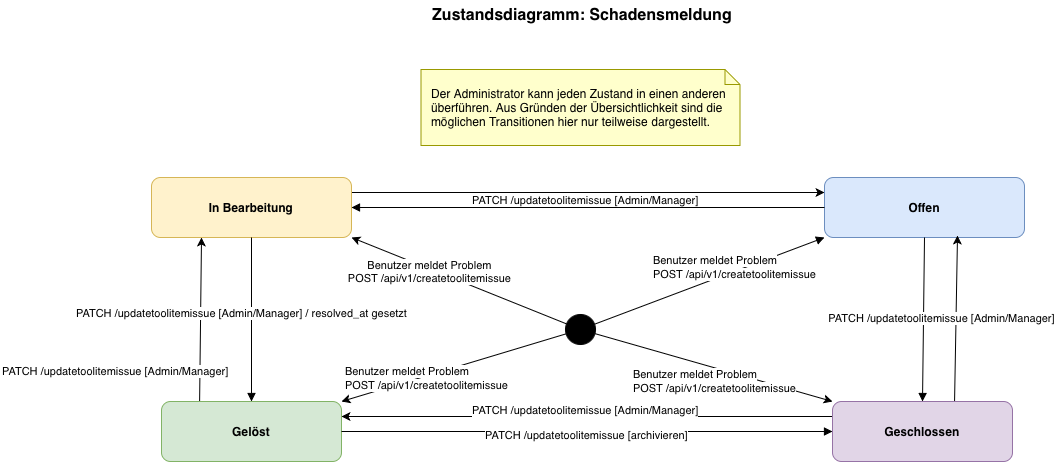

The diagram above was exported from draw.io. Its source (the exported page's mxGraphModel, read from the mxfile embedded in the PNG):
<mxGraphModel dx="1831" dy="932" grid="0" gridSize="10" guides="1" tooltips="1" connect="1" arrows="1" fold="1" page="0" pageScale="1" pageWidth="750" pageHeight="700" math="0" shadow="0">
  <root>
    <mxCell id="0" />
    <mxCell id="1" parent="0" />
    <mxCell id="title" parent="1" style="text;html=1;strokeColor=none;fillColor=none;align=center;verticalAlign=middle;whiteSpace=wrap;rounded=0;fontSize=16;fontStyle=1;" value="Zustandsdiagramm: Schadensmeldung" vertex="1">
      <mxGeometry height="30" width="500" x="60" y="51" as="geometry" />
    </mxCell>
    <mxCell id="6iBOsCJAurui45PUSGmk-5" edge="1" parent="1" source="init" style="rounded=0;orthogonalLoop=1;jettySize=auto;html=1;entryX=1;entryY=1;entryDx=0;entryDy=0;" target="s_inprog">
      <mxGeometry relative="1" as="geometry" />
    </mxCell>
    <mxCell id="6iBOsCJAurui45PUSGmk-6" edge="1" parent="1" source="init" style="rounded=0;orthogonalLoop=1;jettySize=auto;html=1;entryX=1;entryY=0;entryDx=0;entryDy=0;" target="s_resolved">
      <mxGeometry relative="1" as="geometry" />
    </mxCell>
    <mxCell id="6iBOsCJAurui45PUSGmk-7" edge="1" parent="1" source="init" style="rounded=0;orthogonalLoop=1;jettySize=auto;html=1;entryX=0;entryY=0;entryDx=0;entryDy=0;" target="s_closed">
      <mxGeometry relative="1" as="geometry" />
    </mxCell>
    <mxCell id="init" parent="1" style="ellipse;html=1;whiteSpace=wrap;aspect=fixed;fillColor=#000000;strokeColor=#000000;" value="" vertex="1">
      <mxGeometry height="30" width="30" x="293" y="365" as="geometry" />
    </mxCell>
    <mxCell id="s_open" parent="1" style="rounded=1;html=1;whiteSpace=wrap;fillColor=#dae8fc;strokeColor=#6c8ebf;fontStyle=1;fontSize=12;" value="Offen" vertex="1">
      <mxGeometry height="60" width="200" x="552" y="228" as="geometry" />
    </mxCell>
    <mxCell id="6iBOsCJAurui45PUSGmk-8" edge="1" parent="1" source="s_inprog" style="edgeStyle=orthogonalEdgeStyle;rounded=0;orthogonalLoop=1;jettySize=auto;html=1;exitX=1;exitY=0.25;exitDx=0;exitDy=0;entryX=0;entryY=0.25;entryDx=0;entryDy=0;" target="s_open">
      <mxGeometry relative="1" as="geometry" />
    </mxCell>
    <mxCell id="s_inprog" parent="1" style="rounded=1;html=1;whiteSpace=wrap;fillColor=#fff2cc;strokeColor=#d6b656;fontStyle=1;fontSize=12;" value="In Bearbeitung" vertex="1">
      <mxGeometry height="60" width="200" x="-121" y="228" as="geometry" />
    </mxCell>
    <mxCell id="6iBOsCJAurui45PUSGmk-1" edge="1" parent="1" style="rounded=0;orthogonalLoop=1;jettySize=auto;html=1;entryX=0.25;entryY=1;entryDx=0;entryDy=0;" target="s_inprog">
      <mxGeometry relative="1" as="geometry">
        <mxPoint x="-73" y="461" as="sourcePoint" />
        <mxPoint x="-74" y="310" as="targetPoint" />
      </mxGeometry>
    </mxCell>
    <mxCell id="s_resolved" parent="1" style="rounded=1;html=1;whiteSpace=wrap;fillColor=#d5e8d4;strokeColor=#82b366;fontStyle=1;fontSize=12;" value="Gelöst" vertex="1">
      <mxGeometry height="60" width="180" x="-111" y="452" as="geometry" />
    </mxCell>
    <mxCell id="6iBOsCJAurui45PUSGmk-2" edge="1" parent="1" source="s_closed" style="edgeStyle=orthogonalEdgeStyle;rounded=0;orthogonalLoop=1;jettySize=auto;html=1;entryX=1;entryY=0.25;entryDx=0;entryDy=0;exitX=0;exitY=0.25;exitDx=0;exitDy=0;" target="s_resolved">
      <mxGeometry relative="1" as="geometry" />
    </mxCell>
    <mxCell id="6iBOsCJAurui45PUSGmk-4" edge="1" parent="1" source="s_closed" style="rounded=0;orthogonalLoop=1;jettySize=auto;html=1;exitX=0.678;exitY=0.017;exitDx=0;exitDy=0;entryX=0.665;entryY=0.967;entryDx=0;entryDy=0;exitPerimeter=0;entryPerimeter=0;" target="s_open">
      <mxGeometry relative="1" as="geometry" />
    </mxCell>
    <mxCell id="s_closed" parent="1" style="rounded=1;html=1;whiteSpace=wrap;fillColor=#e1d5e7;strokeColor=#9673a6;fontStyle=1;fontSize=12;" value="Geschlossen" vertex="1">
      <mxGeometry height="60" width="180" x="560" y="452" as="geometry" />
    </mxCell>
    <mxCell id="t0" edge="1" parent="1" source="init" style="html=1;endArrow=block;endFill=1;entryX=0;entryY=1;entryDx=0;entryDy=0;" target="s_open" value="">
      <mxGeometry relative="1" as="geometry">
        <mxPoint x="323" y="370" as="sourcePoint" />
      </mxGeometry>
    </mxCell>
    <mxCell id="t1" edge="1" parent="1" source="s_open" style="html=1;endArrow=block;endFill=1;edgeStyle=orthogonalEdgeStyle;fontSize=11;" target="s_inprog" value="Benutzer meldet Problem&lt;br style=&quot;padding: 0px; margin: 0px;&quot;&gt;POST /api/v1/createtoolitemissue">
      <mxGeometry relative="1" x="0.6702" y="64" as="geometry">
        <mxPoint as="offset" />
      </mxGeometry>
    </mxCell>
    <mxCell id="t2" edge="1" parent="1" source="s_inprog" style="html=1;endArrow=block;endFill=1;fontSize=11;entryX=0.5;entryY=0;entryDx=0;entryDy=0;exitX=0.5;exitY=1;exitDx=0;exitDy=0;" target="s_resolved" value="PATCH /updatetoolitemissue [Admin/Manager] / resolved_at gesetzt">
      <mxGeometry relative="1" x="-0.0732" y="-10" as="geometry">
        <mxPoint as="offset" />
        <mxPoint x="-121" y="288" as="sourcePoint" />
      </mxGeometry>
    </mxCell>
    <mxCell id="t3" edge="1" parent="1" source="s_open" style="html=1;endArrow=block;endFill=1;fontSize=11;exitX=0.5;exitY=1;exitDx=0;exitDy=0;entryX=0.5;entryY=0;entryDx=0;entryDy=0;" target="s_closed" value="PATCH /updatetoolitemissue [Admin/Manager]">
      <mxGeometry relative="1" x="-0.0092" y="18" as="geometry">
        <mxPoint as="offset" />
      </mxGeometry>
    </mxCell>
    <mxCell id="t4" edge="1" parent="1" source="s_resolved" style="html=1;endArrow=block;endFill=1;edgeStyle=orthogonalEdgeStyle;fontSize=11;exitX=1;exitY=0.5;exitDx=0;exitDy=0;" target="s_closed" value="PATCH /updatetoolitemissue [archivieren]">
      <mxGeometry relative="1" x="-0.002" y="-4" as="geometry">
        <mxPoint as="offset" />
        <mxPoint x="517" y="507" as="targetPoint" />
      </mxGeometry>
    </mxCell>
    <mxCell id="6iBOsCJAurui45PUSGmk-10" parent="1" style="text;whiteSpace=wrap;html=1;" value="&lt;span style=&quot;font-size: 11px; text-align: center; white-space: nowrap; background-color: rgb(255, 255, 255);&quot;&gt;Benutzer meldet Problem&lt;/span&gt;&lt;br style=&quot;padding: 0px; margin: 0px; font-size: 11px; text-align: center; white-space: nowrap; background-color: rgb(255, 255, 255);&quot;&gt;&lt;span style=&quot;font-size: 11px; text-align: center; white-space: nowrap; background-color: rgb(255, 255, 255);&quot;&gt;POST /api/v1/createtoolitemissue&lt;/span&gt;" vertex="1">
      <mxGeometry height="36" width="233" x="379" y="297" as="geometry" />
    </mxCell>
    <mxCell id="6iBOsCJAurui45PUSGmk-13" parent="1" style="text;whiteSpace=wrap;html=1;" value="&lt;span style=&quot;font-size: 11px; text-align: center; white-space: nowrap; background-color: rgb(255, 255, 255);&quot;&gt;Benutzer meldet Problem&lt;/span&gt;&lt;br style=&quot;padding: 0px; margin: 0px; font-size: 11px; text-align: center; white-space: nowrap; background-color: rgb(255, 255, 255);&quot;&gt;&lt;span style=&quot;font-size: 11px; text-align: center; white-space: nowrap; background-color: rgb(255, 255, 255);&quot;&gt;POST /api/v1/createtoolitemissue&lt;/span&gt;" vertex="1">
      <mxGeometry height="36" width="233" x="359" y="411" as="geometry" />
    </mxCell>
    <mxCell id="6iBOsCJAurui45PUSGmk-14" parent="1" style="text;whiteSpace=wrap;html=1;" value="&lt;span style=&quot;font-size: 11px; text-align: center; white-space: nowrap; background-color: rgb(255, 255, 255);&quot;&gt;Benutzer meldet Problem&lt;/span&gt;&lt;br style=&quot;padding: 0px; margin: 0px; font-size: 11px; text-align: center; white-space: nowrap; background-color: rgb(255, 255, 255);&quot;&gt;&lt;span style=&quot;font-size: 11px; text-align: center; white-space: nowrap; background-color: rgb(255, 255, 255);&quot;&gt;POST /api/v1/createtoolitemissue&lt;/span&gt;" vertex="1">
      <mxGeometry height="36" width="233" x="71" y="408" as="geometry" />
    </mxCell>
    <mxCell id="6iBOsCJAurui45PUSGmk-15" parent="1" style="text;whiteSpace=wrap;html=1;" value="&lt;span style=&quot;caret-color: rgb(0, 0, 0); color: rgb(0, 0, 0); font-family: Helvetica; font-size: 11px; font-style: normal; font-variant-caps: normal; font-weight: 400; letter-spacing: normal; orphans: 2; text-align: center; text-indent: 0px; text-transform: none; white-space: nowrap; widows: 2; word-spacing: 0px; -webkit-text-stroke-width: 0px; background-color: rgb(255, 255, 255); text-decoration: none; display: inline !important; float: none;&quot;&gt;PATCH /updatetoolitemissue [Admin/Manager]&lt;/span&gt;" vertex="1">
      <mxGeometry height="36" width="254" x="198" y="237" as="geometry" />
    </mxCell>
    <mxCell id="6iBOsCJAurui45PUSGmk-16" parent="1" style="text;whiteSpace=wrap;html=1;" value="&lt;span style=&quot;caret-color: rgb(0, 0, 0); color: rgb(0, 0, 0); font-family: Helvetica; font-size: 11px; font-style: normal; font-variant-caps: normal; font-weight: 400; letter-spacing: normal; orphans: 2; text-align: center; text-indent: 0px; text-transform: none; white-space: nowrap; widows: 2; word-spacing: 0px; -webkit-text-stroke-width: 0px; background-color: rgb(255, 255, 255); text-decoration: none; display: inline !important; float: none;&quot;&gt;PATCH /updatetoolitemissue [Admin/Manager]&lt;/span&gt;" vertex="1">
      <mxGeometry height="36" width="254" x="198" y="447" as="geometry" />
    </mxCell>
    <mxCell id="6iBOsCJAurui45PUSGmk-17" parent="1" style="text;whiteSpace=wrap;html=1;" value="&lt;span style=&quot;caret-color: rgb(0, 0, 0); color: rgb(0, 0, 0); font-family: Helvetica; font-size: 11px; font-style: normal; font-variant-caps: normal; font-weight: 400; letter-spacing: normal; orphans: 2; text-align: center; text-indent: 0px; text-transform: none; white-space: nowrap; widows: 2; word-spacing: 0px; -webkit-text-stroke-width: 0px; background-color: rgb(255, 255, 255); text-decoration: none; display: inline !important; float: none;&quot;&gt;PATCH /updatetoolitemissue [Admin/Manager]&lt;/span&gt;" vertex="1">
      <mxGeometry height="36" width="254" x="-272" y="408" as="geometry" />
    </mxCell>
    <mxCell id="6iBOsCJAurui45PUSGmk-18" parent="1" style="shape=note;whiteSpace=wrap;html=1;backgroundOutline=1;size=15;fillColor=#ffffcc;strokeColor=#999900;align=left;spacingLeft=8;" value="&lt;p class=&quot;p1&quot; style=&quot;margin: 0px; font-width: normal; line-height: normal; font-size-adjust: none; font-kerning: auto; font-variant-alternates: normal; font-variant-ligatures: normal; font-variant-numeric: normal; font-variant-east-asian: normal; font-variant-position: normal; font-feature-settings: normal; font-optical-sizing: auto; font-variation-settings: normal;&quot;&gt;&lt;font&gt;Der Administrator kann jeden Zustand in einen anderen überführen. Aus Gründen der Übersichtlichkeit sind die möglichen Transitionen hier nur teilweise dargestellt.&lt;/font&gt;&lt;/p&gt;" vertex="1">
      <mxGeometry height="76" width="319" x="148.5" y="120" as="geometry" />
    </mxCell>
  </root>
</mxGraphModel>